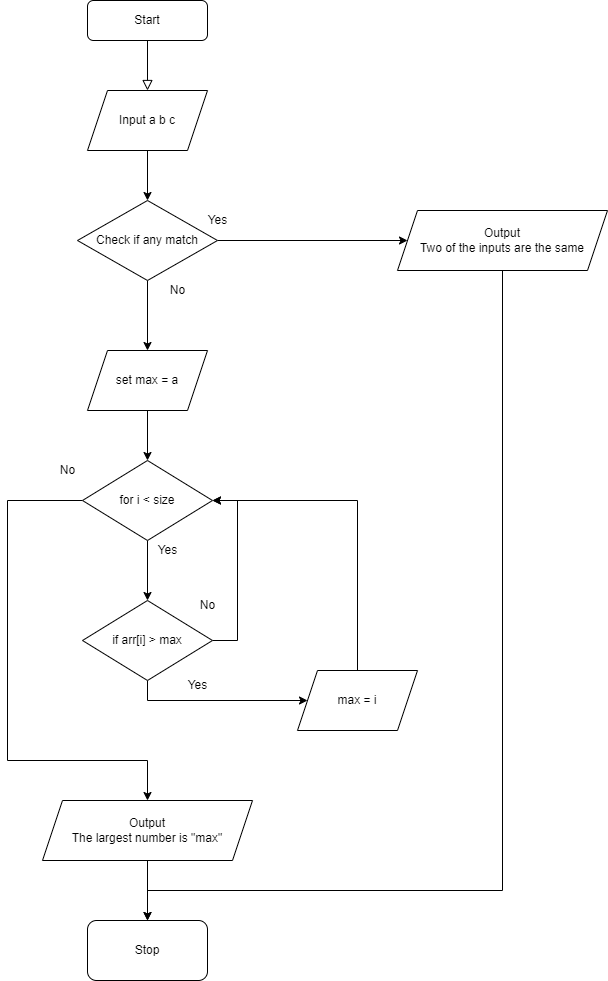

The diagram above was exported from draw.io. Its source (the exported page's mxGraphModel, read from the mxfile embedded in the PNG):
<mxGraphModel dx="782" dy="531" grid="1" gridSize="10" guides="1" tooltips="1" connect="1" arrows="1" fold="1" page="1" pageScale="1" pageWidth="827" pageHeight="1169" math="0" shadow="0">
  <root>
    <mxCell id="WIyWlLk6GJQsqaUBKTNV-0" />
    <mxCell id="WIyWlLk6GJQsqaUBKTNV-1" parent="WIyWlLk6GJQsqaUBKTNV-0" />
    <mxCell id="WIyWlLk6GJQsqaUBKTNV-2" value="" style="rounded=0;html=1;jettySize=auto;orthogonalLoop=1;fontSize=11;endArrow=block;endFill=0;endSize=8;strokeWidth=1;shadow=0;labelBackgroundColor=none;edgeStyle=orthogonalEdgeStyle;" parent="WIyWlLk6GJQsqaUBKTNV-1" source="WIyWlLk6GJQsqaUBKTNV-3" edge="1">
      <mxGeometry relative="1" as="geometry">
        <mxPoint x="220" y="170" as="targetPoint" />
      </mxGeometry>
    </mxCell>
    <mxCell id="WIyWlLk6GJQsqaUBKTNV-3" value="Start" style="rounded=1;whiteSpace=wrap;html=1;fontSize=12;glass=0;strokeWidth=1;shadow=0;" parent="WIyWlLk6GJQsqaUBKTNV-1" vertex="1">
      <mxGeometry x="160" y="80" width="120" height="40" as="geometry" />
    </mxCell>
    <mxCell id="D6L_HGKhGvHMG9CdkY0e-28" value="Stop" style="rounded=1;whiteSpace=wrap;html=1;" parent="WIyWlLk6GJQsqaUBKTNV-1" vertex="1">
      <mxGeometry x="160" y="1000" width="120" height="60" as="geometry" />
    </mxCell>
    <mxCell id="D6L_HGKhGvHMG9CdkY0e-33" style="edgeStyle=orthogonalEdgeStyle;rounded=0;orthogonalLoop=1;jettySize=auto;html=1;exitX=0.5;exitY=1;exitDx=0;exitDy=0;entryX=0.5;entryY=0;entryDx=0;entryDy=0;" parent="WIyWlLk6GJQsqaUBKTNV-1" source="D6L_HGKhGvHMG9CdkY0e-31" target="D6L_HGKhGvHMG9CdkY0e-32" edge="1">
      <mxGeometry relative="1" as="geometry" />
    </mxCell>
    <mxCell id="D6L_HGKhGvHMG9CdkY0e-31" value="Input a b c" style="shape=parallelogram;perimeter=parallelogramPerimeter;whiteSpace=wrap;html=1;fixedSize=1;" parent="WIyWlLk6GJQsqaUBKTNV-1" vertex="1">
      <mxGeometry x="160" y="170" width="120" height="60" as="geometry" />
    </mxCell>
    <mxCell id="D6L_HGKhGvHMG9CdkY0e-35" style="edgeStyle=orthogonalEdgeStyle;rounded=0;orthogonalLoop=1;jettySize=auto;html=1;exitX=1;exitY=0.5;exitDx=0;exitDy=0;entryX=0;entryY=0.5;entryDx=0;entryDy=0;" parent="WIyWlLk6GJQsqaUBKTNV-1" source="D6L_HGKhGvHMG9CdkY0e-32" target="D6L_HGKhGvHMG9CdkY0e-34" edge="1">
      <mxGeometry relative="1" as="geometry" />
    </mxCell>
    <mxCell id="D6L_HGKhGvHMG9CdkY0e-37" style="edgeStyle=orthogonalEdgeStyle;rounded=0;orthogonalLoop=1;jettySize=auto;html=1;exitX=0.5;exitY=1;exitDx=0;exitDy=0;" parent="WIyWlLk6GJQsqaUBKTNV-1" source="D6L_HGKhGvHMG9CdkY0e-32" edge="1">
      <mxGeometry relative="1" as="geometry">
        <mxPoint x="220" y="430" as="targetPoint" />
      </mxGeometry>
    </mxCell>
    <mxCell id="D6L_HGKhGvHMG9CdkY0e-32" value="Check if any match" style="rhombus;whiteSpace=wrap;html=1;" parent="WIyWlLk6GJQsqaUBKTNV-1" vertex="1">
      <mxGeometry x="150" y="280" width="140" height="80" as="geometry" />
    </mxCell>
    <mxCell id="D6L_HGKhGvHMG9CdkY0e-66" style="edgeStyle=orthogonalEdgeStyle;rounded=0;orthogonalLoop=1;jettySize=auto;html=1;exitX=0.5;exitY=1;exitDx=0;exitDy=0;" parent="WIyWlLk6GJQsqaUBKTNV-1" source="D6L_HGKhGvHMG9CdkY0e-34" edge="1">
      <mxGeometry relative="1" as="geometry">
        <mxPoint x="220" y="1000" as="targetPoint" />
        <Array as="points">
          <mxPoint x="575" y="970" />
          <mxPoint x="220" y="970" />
        </Array>
      </mxGeometry>
    </mxCell>
    <mxCell id="D6L_HGKhGvHMG9CdkY0e-34" value="Output&lt;br&gt;Two of the inputs are the same" style="shape=parallelogram;perimeter=parallelogramPerimeter;whiteSpace=wrap;html=1;fixedSize=1;" parent="WIyWlLk6GJQsqaUBKTNV-1" vertex="1">
      <mxGeometry x="470" y="290" width="210" height="60" as="geometry" />
    </mxCell>
    <mxCell id="D6L_HGKhGvHMG9CdkY0e-36" value="Yes" style="text;html=1;align=center;verticalAlign=middle;resizable=0;points=[];autosize=1;strokeColor=none;fillColor=none;" parent="WIyWlLk6GJQsqaUBKTNV-1" vertex="1">
      <mxGeometry x="270" y="285" width="40" height="30" as="geometry" />
    </mxCell>
    <mxCell id="D6L_HGKhGvHMG9CdkY0e-38" value="No" style="text;html=1;align=center;verticalAlign=middle;resizable=0;points=[];autosize=1;strokeColor=none;fillColor=none;" parent="WIyWlLk6GJQsqaUBKTNV-1" vertex="1">
      <mxGeometry x="230" y="355" width="40" height="30" as="geometry" />
    </mxCell>
    <mxCell id="D6L_HGKhGvHMG9CdkY0e-50" style="edgeStyle=orthogonalEdgeStyle;rounded=0;orthogonalLoop=1;jettySize=auto;html=1;exitX=0.5;exitY=1;exitDx=0;exitDy=0;entryX=0.5;entryY=0;entryDx=0;entryDy=0;" parent="WIyWlLk6GJQsqaUBKTNV-1" source="D6L_HGKhGvHMG9CdkY0e-40" target="D6L_HGKhGvHMG9CdkY0e-41" edge="1">
      <mxGeometry relative="1" as="geometry" />
    </mxCell>
    <mxCell id="D6L_HGKhGvHMG9CdkY0e-40" value="set max = a" style="shape=parallelogram;perimeter=parallelogramPerimeter;whiteSpace=wrap;html=1;fixedSize=1;" parent="WIyWlLk6GJQsqaUBKTNV-1" vertex="1">
      <mxGeometry x="160" y="430" width="120" height="60" as="geometry" />
    </mxCell>
    <mxCell id="D6L_HGKhGvHMG9CdkY0e-52" style="edgeStyle=orthogonalEdgeStyle;rounded=0;orthogonalLoop=1;jettySize=auto;html=1;exitX=0.5;exitY=1;exitDx=0;exitDy=0;entryX=0.5;entryY=0;entryDx=0;entryDy=0;" parent="WIyWlLk6GJQsqaUBKTNV-1" source="D6L_HGKhGvHMG9CdkY0e-41" target="D6L_HGKhGvHMG9CdkY0e-51" edge="1">
      <mxGeometry relative="1" as="geometry" />
    </mxCell>
    <mxCell id="D6L_HGKhGvHMG9CdkY0e-60" style="edgeStyle=orthogonalEdgeStyle;rounded=0;orthogonalLoop=1;jettySize=auto;html=1;exitX=0;exitY=0.5;exitDx=0;exitDy=0;entryX=0.5;entryY=0;entryDx=0;entryDy=0;" parent="WIyWlLk6GJQsqaUBKTNV-1" source="D6L_HGKhGvHMG9CdkY0e-41" target="D6L_HGKhGvHMG9CdkY0e-59" edge="1">
      <mxGeometry relative="1" as="geometry">
        <Array as="points">
          <mxPoint x="80" y="580" />
          <mxPoint x="80" y="840" />
          <mxPoint x="220" y="840" />
        </Array>
      </mxGeometry>
    </mxCell>
    <mxCell id="D6L_HGKhGvHMG9CdkY0e-41" value="for i &amp;lt; size" style="rhombus;whiteSpace=wrap;html=1;" parent="WIyWlLk6GJQsqaUBKTNV-1" vertex="1">
      <mxGeometry x="155" y="540" width="130" height="80" as="geometry" />
    </mxCell>
    <mxCell id="D6L_HGKhGvHMG9CdkY0e-67" style="edgeStyle=orthogonalEdgeStyle;rounded=0;orthogonalLoop=1;jettySize=auto;html=1;exitX=0.5;exitY=1;exitDx=0;exitDy=0;entryX=0;entryY=0.5;entryDx=0;entryDy=0;" parent="WIyWlLk6GJQsqaUBKTNV-1" source="D6L_HGKhGvHMG9CdkY0e-51" target="D6L_HGKhGvHMG9CdkY0e-53" edge="1">
      <mxGeometry relative="1" as="geometry" />
    </mxCell>
    <mxCell id="D6L_HGKhGvHMG9CdkY0e-69" style="edgeStyle=orthogonalEdgeStyle;rounded=0;orthogonalLoop=1;jettySize=auto;html=1;exitX=1;exitY=0.5;exitDx=0;exitDy=0;" parent="WIyWlLk6GJQsqaUBKTNV-1" source="D6L_HGKhGvHMG9CdkY0e-51" edge="1">
      <mxGeometry relative="1" as="geometry">
        <mxPoint x="285" y="580" as="targetPoint" />
        <Array as="points">
          <mxPoint x="310" y="720" />
          <mxPoint x="310" y="580" />
        </Array>
      </mxGeometry>
    </mxCell>
    <mxCell id="D6L_HGKhGvHMG9CdkY0e-51" value="if arr[i] &amp;gt; max" style="rhombus;whiteSpace=wrap;html=1;" parent="WIyWlLk6GJQsqaUBKTNV-1" vertex="1">
      <mxGeometry x="155" y="680" width="130" height="80" as="geometry" />
    </mxCell>
    <mxCell id="D6L_HGKhGvHMG9CdkY0e-68" style="edgeStyle=orthogonalEdgeStyle;rounded=0;orthogonalLoop=1;jettySize=auto;html=1;exitX=0.5;exitY=0;exitDx=0;exitDy=0;entryX=1;entryY=0.5;entryDx=0;entryDy=0;" parent="WIyWlLk6GJQsqaUBKTNV-1" source="D6L_HGKhGvHMG9CdkY0e-53" target="D6L_HGKhGvHMG9CdkY0e-41" edge="1">
      <mxGeometry relative="1" as="geometry" />
    </mxCell>
    <mxCell id="D6L_HGKhGvHMG9CdkY0e-53" value="max = i" style="shape=parallelogram;perimeter=parallelogramPerimeter;whiteSpace=wrap;html=1;fixedSize=1;" parent="WIyWlLk6GJQsqaUBKTNV-1" vertex="1">
      <mxGeometry x="370" y="750" width="120" height="60" as="geometry" />
    </mxCell>
    <mxCell id="D6L_HGKhGvHMG9CdkY0e-56" value="Yes" style="text;html=1;align=center;verticalAlign=middle;resizable=0;points=[];autosize=1;strokeColor=none;fillColor=none;" parent="WIyWlLk6GJQsqaUBKTNV-1" vertex="1">
      <mxGeometry x="250" y="750" width="40" height="30" as="geometry" />
    </mxCell>
    <mxCell id="D6L_HGKhGvHMG9CdkY0e-57" value="No" style="text;html=1;align=center;verticalAlign=middle;resizable=0;points=[];autosize=1;strokeColor=none;fillColor=none;" parent="WIyWlLk6GJQsqaUBKTNV-1" vertex="1">
      <mxGeometry x="260" y="670" width="40" height="30" as="geometry" />
    </mxCell>
    <mxCell id="D6L_HGKhGvHMG9CdkY0e-65" style="edgeStyle=orthogonalEdgeStyle;rounded=0;orthogonalLoop=1;jettySize=auto;html=1;exitX=0.5;exitY=1;exitDx=0;exitDy=0;entryX=0.5;entryY=0;entryDx=0;entryDy=0;" parent="WIyWlLk6GJQsqaUBKTNV-1" source="D6L_HGKhGvHMG9CdkY0e-59" target="D6L_HGKhGvHMG9CdkY0e-28" edge="1">
      <mxGeometry relative="1" as="geometry" />
    </mxCell>
    <mxCell id="D6L_HGKhGvHMG9CdkY0e-59" value="Output&lt;br&gt;The largest number is &quot;max&quot;" style="shape=parallelogram;perimeter=parallelogramPerimeter;whiteSpace=wrap;html=1;fixedSize=1;" parent="WIyWlLk6GJQsqaUBKTNV-1" vertex="1">
      <mxGeometry x="115" y="880" width="210" height="60" as="geometry" />
    </mxCell>
    <mxCell id="D6L_HGKhGvHMG9CdkY0e-63" value="Yes" style="text;html=1;align=center;verticalAlign=middle;resizable=0;points=[];autosize=1;strokeColor=none;fillColor=none;" parent="WIyWlLk6GJQsqaUBKTNV-1" vertex="1">
      <mxGeometry x="220" y="615" width="40" height="30" as="geometry" />
    </mxCell>
    <mxCell id="D6L_HGKhGvHMG9CdkY0e-64" value="No" style="text;html=1;align=center;verticalAlign=middle;resizable=0;points=[];autosize=1;strokeColor=none;fillColor=none;" parent="WIyWlLk6GJQsqaUBKTNV-1" vertex="1">
      <mxGeometry x="120" y="535" width="40" height="30" as="geometry" />
    </mxCell>
  </root>
</mxGraphModel>